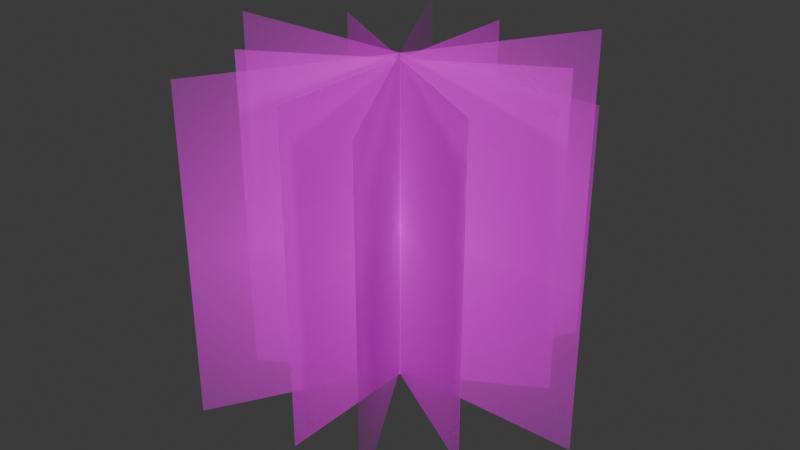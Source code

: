 # Source: grass1.blend  (saved by Blender 4.4.32; exported with 4.5.12 LTS)
import bpy
from mathutils import Matrix  # noqa: F401  (used for matrix-valued properties, if any)

bpy.ops.wm.read_factory_settings(use_empty=True)
scene = bpy.context.scene
scene.name = 'Scene'

# ---- collections
col_collection = bpy.data.collections.new('Collection'); scene.collection.children.link(col_collection)

# ---- images (referenced by path relative to the original .blend; pixels are not part of the script)
import os
ASSET_DIR = os.environ.get("B2B_ASSET_DIR", "")  # directory of the original .blend (textures are referenced by path, not embedded)
HERE = os.path.dirname(os.path.abspath(__file__))  # packed textures are extracted next to this script under _unpacked/

def load_image(name, relpath, width, height, colorspace="sRGB"):
    """Load a texture the original file referenced (path relative to the .blend, or extracted next to this script)."""
    p = next((c for c in (os.path.join(HERE, relpath), os.path.join(ASSET_DIR, relpath)) if relpath and os.path.exists(c)), "")
    if p:
        img = bpy.data.images.load(p, check_existing=True)
        img.name = name
    else:  # same state as the original file: an image datablock whose file is absent (Cycles renders it pink)
        img = bpy.data.images.new(name, width, height)
        img.source = "FILE"
        img.filepath = "//" + (relpath or name)
    img.colorspace_settings.name = colorspace
    return img
img_grass1_png = load_image('grass1.png', 'grass1.png', 1024, 1024, 'sRGB')

# ---- materials (node trees are filled in below, after node groups)
mat_grass1 = bpy.data.materials.new('grass1')

# ---- material node trees
mat_grass1.use_nodes = True; mat_grass1.node_tree.nodes.clear()
_N = mat_grass1.node_tree.nodes; _L = mat_grass1.node_tree.links
n0 = _N.new('ShaderNodeOutputMaterial'); n0.name = 'Material Output'; n0.location = (300, 300)
n1 = _N.new('ShaderNodeTexImage'); n1.name = 'Image Texture'; n1.location = (-200, 300)
n1.image = img_grass1_png
n1.extension = 'CLIP'
n2 = _N.new('ShaderNodeBsdfPrincipled'); n2.name = 'Principled BSDF'; n2.location = (0, 300)
_L.new(n1.outputs[0], n2.inputs[0])
_L.new(n1.outputs[1], n2.inputs[4])
_L.new(n2.outputs[0], n0.inputs[0])
n0.is_active_output = True

# ---- world
world_world = bpy.data.worlds.new('World'); scene.world = world_world
world_world.use_nodes = True; world_world.node_tree.nodes.clear()
_N = world_world.node_tree.nodes; _L = world_world.node_tree.links
n0 = _N.new('ShaderNodeOutputWorld'); n0.name = 'World Output'; n0.location = (300, 300)
n1 = _N.new('ShaderNodeBackground'); n1.name = 'Background'; n1.location = (10, 300)
n1.inputs[0].default_value = (0.05088, 0.05088, 0.05088, 1.0)
_L.new(n1.outputs[0], n0.inputs[0])
n0.is_active_output = True
world_world.color = (0.05088, 0.05088, 0.05088)
world_world.sun_shadow_jitter_overblur = 0.0

# ---- meshes
me_grass1 = bpy.data.meshes.new('grass1')
me_grass1.from_pydata([(-2.087e-09, -0.4522, -0.05), (-4.162e-08, 0.4522, -0.05), (4.162e-08, -0.4522, 0.95), (2.087e-09, 0.4522, 0.95), (0.3917, 0.2261, -0.05), (-0.3917, -0.2261, -0.05), (0.3917, 0.2261, 0.95), (-0.3917, -0.2261, 0.95), (-0.3917, 0.2261, -0.05), (0.3917, -0.2261, -0.05), (-0.3917, 0.2261, 0.95), (0.3917, -0.2261, 0.95)], [], [(0, 1, 3, 2), (4, 5, 7, 6), (8, 9, 11, 10)])
_uv = me_grass1.uv_layers.new(name='UVMap')
_uv.uv.foreach_set('vector', [0.0, 0.0, 1.0, 0.0, 1.0, 1.0, 0.0, 1.0, 0.0, 0.0, 1.0, 0.0, 1.0, 1.0, 0.0, 1.0, 0.0, 0.0, 1.0, 0.0, 1.0, 1.0, 0.0, 1.0])
me_grass1.materials.append(mat_grass1)
me_grass1.update()
me_grass1_004 = bpy.data.meshes.new('grass1.004')
me_grass1_004.from_pydata([(0.3005, 0.5205, -0.0341), (-0.3005, -0.5205, -0.0341), (0.3005, 0.5205, 0.9659), (-0.3005, -0.5205, 0.9659), (-0.601, 2.98e-08, -0.0341), (0.601, 5.96e-08, -0.0341), (-0.601, -2.98e-08, 0.9659), (0.601, 0.0, 0.9659), (0.3005, -0.5205, -0.0341), (-0.3005, 0.5205, -0.0341), (0.3005, -0.5205, 0.9659), (-0.3005, 0.5205, 0.9659)], [], [(0, 1, 3, 2), (4, 5, 7, 6), (8, 9, 11, 10)])
_uv = me_grass1_004.uv_layers.new(name='UVMap')
_uv.uv.foreach_set('vector', [0.0, 0.0, 1.0, 0.0, 1.0, 1.0, 0.0, 1.0, 0.0, 0.0, 1.0, 0.0, 1.0, 1.0, 0.0, 1.0, 0.0, 0.0, 1.0, 0.0, 1.0, 1.0, 0.0, 1.0])
me_grass1_004.materials.append(mat_grass1)
me_grass1_004.update()

# ---- objects
ob_grass1_1 = bpy.data.objects.new('grass1.1', me_grass1)
ob_grass1_2 = bpy.data.objects.new('grass1.2', me_grass1_004)

# ---- transforms, parenting, visibility, modifiers, constraints
ob_grass1_1.location = (0.0, 0.0, 0.0)
ob_grass1_1.rotation_euler = (0.0, 0.0, -2.094)
_m = ob_grass1_1.modifiers.new('Solidify', 'SOLIDIFY')
_m.thickness = 0.001
ob_grass1_2.location = (0.0, 0.0, 0.0)

# ---- collection membership
col_collection.objects.link(ob_grass1_1)
col_collection.objects.link(ob_grass1_2)

# ---- scene / render settings (as saved in the file)
scene.frame_start = 1; scene.frame_end = 250; scene.frame_set(1)
scene.render.engine = 'BLENDER_EEVEE_NEXT'
bpy.context.view_layer.update()

# ---- added for rendering (the .blend has no active camera and no usable light): camera, sun
cam_auto = bpy.data.cameras.new('AutoCamera')
cam_auto.lens = 50.0
cam_auto.sensor_width = 36.0
cam_auto.clip_end = 1000.0
ob_auto_camera = bpy.data.objects.new('AutoCamera', cam_auto)
scene.collection.objects.link(ob_auto_camera)
ob_auto_camera.location = (1.79316, -2.15201, 1.89248)
ob_auto_camera.rotation_euler = (1.09748, -7.21219e-08, 0.694738)
scene.camera = ob_auto_camera
light_auto_sun = bpy.data.lights.new('AutoSun', 'SUN')
light_auto_sun.energy = 3.0
light_auto_sun.angle = 0.0523599
ob_auto_sun = bpy.data.objects.new('AutoSun', light_auto_sun)
scene.collection.objects.link(ob_auto_sun)
ob_auto_sun.rotation_euler = (0.872665, 0.174533, 0.523599)
bpy.context.view_layer.update()
